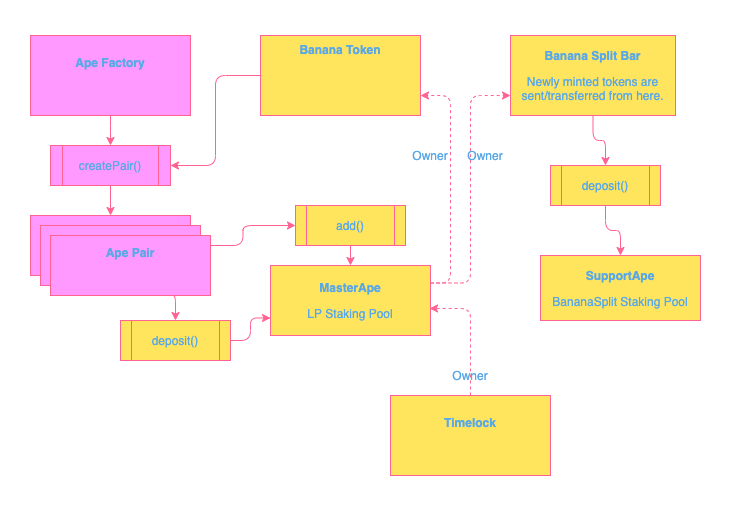

The diagram above was exported from draw.io. Its source (the exported page's mxGraphModel, read from the mxfile embedded in the PNG):
<mxGraphModel dx="758" dy="480" grid="1" gridSize="10" guides="1" tooltips="1" connect="1" arrows="1" fold="1" page="1" pageScale="1" pageWidth="850" pageHeight="1100" math="0" shadow="0">
  <root>
    <mxCell id="0" />
    <mxCell id="1" parent="0" />
    <mxCell id="SgknZZpQbTrP3HdyHtUt-12" style="edgeStyle=orthogonalEdgeStyle;curved=0;rounded=1;sketch=0;orthogonalLoop=1;jettySize=auto;html=1;exitX=0.5;exitY=1;exitDx=0;exitDy=0;entryX=0.5;entryY=0;entryDx=0;entryDy=0;strokeColor=#FF6392;fillColor=#FFE45E;fontColor=#5AA9E6;" edge="1" parent="1" source="SgknZZpQbTrP3HdyHtUt-10" target="SgknZZpQbTrP3HdyHtUt-6">
      <mxGeometry relative="1" as="geometry" />
    </mxCell>
    <mxCell id="SgknZZpQbTrP3HdyHtUt-10" value="createPair()" style="shape=process;whiteSpace=wrap;html=1;backgroundOutline=1;rounded=0;sketch=0;strokeColor=#FF6392;fontColor=#5AA9E6;fillColor=#FF99FF;" vertex="1" parent="1">
      <mxGeometry x="100" y="150" width="120" height="40" as="geometry" />
    </mxCell>
    <mxCell id="SgknZZpQbTrP3HdyHtUt-11" style="edgeStyle=orthogonalEdgeStyle;curved=0;rounded=1;sketch=0;orthogonalLoop=1;jettySize=auto;html=1;exitX=0;exitY=0.5;exitDx=0;exitDy=0;entryX=1;entryY=0.5;entryDx=0;entryDy=0;strokeColor=#FF6392;fillColor=#FFE45E;fontColor=#5AA9E6;" edge="1" parent="1" source="SgknZZpQbTrP3HdyHtUt-2" target="SgknZZpQbTrP3HdyHtUt-10">
      <mxGeometry relative="1" as="geometry" />
    </mxCell>
    <mxCell id="SgknZZpQbTrP3HdyHtUt-2" value="&lt;p&gt;&lt;b&gt;Banana Token&lt;/b&gt;&lt;/p&gt;&lt;p&gt;&lt;br&gt;&lt;/p&gt;&lt;p&gt;&lt;span style=&quot;color: rgba(0 , 0 , 0 , 0) ; font-family: monospace ; font-size: 0px&quot;&gt;%3CmxGraphModel%3E%3Croot%3E%3CmxCell%20id%3D%220%22%2F%3E%3CmxCell%20id%3D%221%22%20parent%3D%220%22%2F%3E%3CmxCell%20id%3D%222%22%20value%3D%22%26lt%3Bp%26gt%3BMasterChef%26lt%3B%2Fp%26gt%3B%22%20style%3D%22rounded%3D0%3BwhiteSpace%3Dwrap%3Bhtml%3D1%3BfillColor%3D%23FFE45E%3BstrokeColor%3D%23FF6392%3BfontColor%3D%235AA9E6%3Balign%3Dcenter%3B%22%20vertex%3D%221%22%20parent%3D%221%22%3E%3CmxGeometry%20x%3D%22260%22%20y%3D%2240%22%20width%3D%22180%22%20height%3D%2280%22%20as%3D%22geometry%22%2F%3E%3C%2FmxCell%3E%3C%2Froot%3E%3C%2FmxGraphModel%3E&lt;/span&gt;&lt;b&gt;&lt;br&gt;&lt;/b&gt;&lt;/p&gt;" style="rounded=0;whiteSpace=wrap;html=1;fillColor=#FFE45E;strokeColor=#FF6392;fontColor=#5AA9E6;align=center;" vertex="1" parent="1">
      <mxGeometry x="310" y="40" width="160" height="80" as="geometry" />
    </mxCell>
    <mxCell id="SgknZZpQbTrP3HdyHtUt-18" style="edgeStyle=orthogonalEdgeStyle;curved=0;rounded=1;sketch=0;orthogonalLoop=1;jettySize=auto;html=1;exitX=1;exitY=0.25;exitDx=0;exitDy=0;entryX=1;entryY=0.75;entryDx=0;entryDy=0;strokeColor=#FF6392;fillColor=#FFE45E;fontColor=#5AA9E6;dashed=1;" edge="1" parent="1" source="SgknZZpQbTrP3HdyHtUt-3" target="SgknZZpQbTrP3HdyHtUt-2">
      <mxGeometry relative="1" as="geometry" />
    </mxCell>
    <mxCell id="SgknZZpQbTrP3HdyHtUt-39" style="edgeStyle=orthogonalEdgeStyle;curved=0;rounded=1;sketch=0;orthogonalLoop=1;jettySize=auto;html=1;exitX=1;exitY=0.25;exitDx=0;exitDy=0;entryX=0;entryY=0.75;entryDx=0;entryDy=0;strokeColor=#FF6392;fillColor=#FFE45E;fontColor=#5AA9E6;dashed=1;" edge="1" parent="1" source="SgknZZpQbTrP3HdyHtUt-3" target="SgknZZpQbTrP3HdyHtUt-29">
      <mxGeometry relative="1" as="geometry" />
    </mxCell>
    <mxCell id="SgknZZpQbTrP3HdyHtUt-3" value="&lt;p&gt;&lt;b&gt;MasterApe&lt;/b&gt;&lt;/p&gt;&lt;p&gt;LP Staking Pool&lt;/p&gt;" style="rounded=0;whiteSpace=wrap;html=1;fillColor=#FFE45E;strokeColor=#FF6392;fontColor=#5AA9E6;align=center;" vertex="1" parent="1">
      <mxGeometry x="320" y="270" width="160" height="70" as="geometry" />
    </mxCell>
    <mxCell id="SgknZZpQbTrP3HdyHtUt-4" value="&lt;p&gt;&lt;b&gt;SupportApe&lt;/b&gt;&lt;/p&gt;&lt;p&gt;BananaSplit Staking Pool&lt;/p&gt;" style="rounded=0;whiteSpace=wrap;html=1;fillColor=#FFE45E;strokeColor=#FF6392;fontColor=#5AA9E6;align=center;" vertex="1" parent="1">
      <mxGeometry x="590" y="260" width="160" height="65" as="geometry" />
    </mxCell>
    <mxCell id="SgknZZpQbTrP3HdyHtUt-7" style="edgeStyle=orthogonalEdgeStyle;curved=0;rounded=1;sketch=0;orthogonalLoop=1;jettySize=auto;html=1;exitX=0.5;exitY=1;exitDx=0;exitDy=0;strokeColor=#FF6392;fillColor=#FFE45E;fontColor=#5AA9E6;" edge="1" parent="1" source="SgknZZpQbTrP3HdyHtUt-5" target="SgknZZpQbTrP3HdyHtUt-10">
      <mxGeometry relative="1" as="geometry" />
    </mxCell>
    <mxCell id="SgknZZpQbTrP3HdyHtUt-5" value="&lt;p&gt;&lt;span&gt;&lt;b&gt;Ape Factory&lt;/b&gt;&lt;/span&gt;&lt;br&gt;&lt;/p&gt;&lt;p&gt;&lt;span style=&quot;color: rgba(0 , 0 , 0 , 0) ; font-family: monospace ; font-size: 0px&quot;&gt;%3CmxGraphModel%3E%3Croot%3E%3CmxCell%20id%3D%220%22%2F%3E%3CmxCell%20id%3D%221%22%20parent%3D%220%22%2F%3E%3CmxCell%20id%3D%222%22%20value%3D%22%26lt%3Bp%26gt%3BMasterChef%26lt%3B%2Fp%26gt%3B%22%20style%3D%22rounded%3D0%3BwhiteSpace%3Dwrap%3Bhtml%3D1%3BfillColor%3D%23FFE45E%3BstrokeColor%3D%23FF6392%3BfontColor%3D%235AA9E6%3Balign%3Dcenter%3B%22%20vertex%3D%221%22%20parent%3D%221%22%3E%3CmxGeometry%20x%3D%22260%22%20y%3D%2240%22%20width%3D%22180%22%20height%3D%2280%22%20as%3D%22geometry%22%2F%3E%3C%2FmxCell%3E%3C%2Froot%3E%3C%2FmxGraphModel%3E&lt;/span&gt;&lt;b&gt;&lt;br&gt;&lt;/b&gt;&lt;/p&gt;" style="rounded=0;whiteSpace=wrap;html=1;strokeColor=#FF6392;fontColor=#5AA9E6;align=center;fillColor=#FF99FF;" vertex="1" parent="1">
      <mxGeometry x="80" y="40" width="160" height="80" as="geometry" />
    </mxCell>
    <mxCell id="SgknZZpQbTrP3HdyHtUt-15" style="edgeStyle=orthogonalEdgeStyle;curved=0;rounded=1;sketch=0;orthogonalLoop=1;jettySize=auto;html=1;exitX=1;exitY=0.5;exitDx=0;exitDy=0;entryX=0;entryY=0.5;entryDx=0;entryDy=0;strokeColor=#FF6392;fillColor=#FFE45E;fontColor=#5AA9E6;" edge="1" parent="1" source="SgknZZpQbTrP3HdyHtUt-6" target="SgknZZpQbTrP3HdyHtUt-14">
      <mxGeometry relative="1" as="geometry" />
    </mxCell>
    <mxCell id="SgknZZpQbTrP3HdyHtUt-6" value="&lt;p&gt;&lt;span&gt;&lt;b&gt;Pancake Pair&lt;/b&gt;&lt;/span&gt;&lt;br&gt;&lt;/p&gt;&lt;p&gt;&lt;span style=&quot;color: rgba(0 , 0 , 0 , 0) ; font-family: monospace ; font-size: 0px&quot;&gt;%3CmxGraphModel%3E%3Croot%3E%3CmxCell%20id%3D%220%22%2F%3E%3CmxCell%20id%3D%221%22%20parent%3D%220%22%2F%3E%3CmxCell%20id%3D%222%22%20value%3D%22%26lt%3Bp%26gt%3BMasterChef%26lt%3B%2Fp%26gt%3B%22%20style%3D%22rounded%3D0%3BwhiteSpace%3Dwrap%3Bhtml%3D1%3BfillColor%3D%23FFE45E%3BstrokeColor%3D%23FF6392%3BfontColor%3D%235AA9E6%3Balign%3Dcenter%3B%22%20vertex%3D%221%22%20parent%3D%221%22%3E%3CmxGeometry%20x%3D%22260%22%20y%3D%2240%22%20width%3D%22180%22%20height%3D%2280%22%20as%3D%22geometry%22%2F%3E%3C%2FmxCell%3E%3C%2Froot%3E%3C%2FmxGraphModel%3E&lt;/span&gt;&lt;b&gt;&lt;br&gt;&lt;/b&gt;&lt;/p&gt;" style="rounded=0;whiteSpace=wrap;html=1;strokeColor=#FF6392;fontColor=#5AA9E6;align=center;fillColor=#FF99FF;" vertex="1" parent="1">
      <mxGeometry x="80" y="220" width="160" height="60" as="geometry" />
    </mxCell>
    <mxCell id="SgknZZpQbTrP3HdyHtUt-13" style="edgeStyle=orthogonalEdgeStyle;curved=0;rounded=1;sketch=0;orthogonalLoop=1;jettySize=auto;html=1;exitX=0.5;exitY=1;exitDx=0;exitDy=0;strokeColor=#FF6392;fillColor=#FFE45E;fontColor=#5AA9E6;" edge="1" parent="1" source="SgknZZpQbTrP3HdyHtUt-6" target="SgknZZpQbTrP3HdyHtUt-6">
      <mxGeometry relative="1" as="geometry" />
    </mxCell>
    <mxCell id="SgknZZpQbTrP3HdyHtUt-16" style="edgeStyle=orthogonalEdgeStyle;curved=0;rounded=1;sketch=0;orthogonalLoop=1;jettySize=auto;html=1;exitX=0.5;exitY=1;exitDx=0;exitDy=0;entryX=0.5;entryY=0;entryDx=0;entryDy=0;strokeColor=#FF6392;fillColor=#FFE45E;fontColor=#5AA9E6;" edge="1" parent="1" source="SgknZZpQbTrP3HdyHtUt-14" target="SgknZZpQbTrP3HdyHtUt-3">
      <mxGeometry relative="1" as="geometry" />
    </mxCell>
    <mxCell id="SgknZZpQbTrP3HdyHtUt-14" value="add()" style="shape=process;whiteSpace=wrap;html=1;backgroundOutline=1;rounded=0;sketch=0;strokeColor=#FF6392;fillColor=#FFE45E;fontColor=#5AA9E6;" vertex="1" parent="1">
      <mxGeometry x="345" y="210" width="110" height="40" as="geometry" />
    </mxCell>
    <mxCell id="SgknZZpQbTrP3HdyHtUt-21" value="Owner" style="text;html=1;strokeColor=none;fillColor=none;align=center;verticalAlign=middle;whiteSpace=wrap;rounded=0;sketch=0;fontColor=#5AA9E6;" vertex="1" parent="1">
      <mxGeometry x="460" y="150" width="40" height="20" as="geometry" />
    </mxCell>
    <mxCell id="SgknZZpQbTrP3HdyHtUt-25" value="Owner" style="text;html=1;strokeColor=none;fillColor=none;align=center;verticalAlign=middle;whiteSpace=wrap;rounded=0;sketch=0;fontColor=#5AA9E6;" vertex="1" parent="1">
      <mxGeometry x="515" y="150" width="40" height="20" as="geometry" />
    </mxCell>
    <mxCell id="SgknZZpQbTrP3HdyHtUt-26" value="&lt;p&gt;&lt;span&gt;&lt;b&gt;Pancake Pair&lt;/b&gt;&lt;/span&gt;&lt;br&gt;&lt;/p&gt;&lt;p&gt;&lt;span style=&quot;color: rgba(0 , 0 , 0 , 0) ; font-family: monospace ; font-size: 0px&quot;&gt;%3CmxGraphModel%3E%3Croot%3E%3CmxCell%20id%3D%220%22%2F%3E%3CmxCell%20id%3D%221%22%20parent%3D%220%22%2F%3E%3CmxCell%20id%3D%222%22%20value%3D%22%26lt%3Bp%26gt%3BMasterChef%26lt%3B%2Fp%26gt%3B%22%20style%3D%22rounded%3D0%3BwhiteSpace%3Dwrap%3Bhtml%3D1%3BfillColor%3D%23FFE45E%3BstrokeColor%3D%23FF6392%3BfontColor%3D%235AA9E6%3Balign%3Dcenter%3B%22%20vertex%3D%221%22%20parent%3D%221%22%3E%3CmxGeometry%20x%3D%22260%22%20y%3D%2240%22%20width%3D%22180%22%20height%3D%2280%22%20as%3D%22geometry%22%2F%3E%3C%2FmxCell%3E%3C%2Froot%3E%3C%2FmxGraphModel%3E&lt;/span&gt;&lt;b&gt;&lt;br&gt;&lt;/b&gt;&lt;/p&gt;" style="rounded=0;whiteSpace=wrap;html=1;strokeColor=#FF6392;fontColor=#5AA9E6;align=center;fillColor=#FF99FF;" vertex="1" parent="1">
      <mxGeometry x="90" y="230" width="160" height="60" as="geometry" />
    </mxCell>
    <mxCell id="SgknZZpQbTrP3HdyHtUt-49" style="edgeStyle=orthogonalEdgeStyle;curved=0;rounded=1;sketch=0;orthogonalLoop=1;jettySize=auto;html=1;exitX=0.75;exitY=1;exitDx=0;exitDy=0;entryX=0.5;entryY=0;entryDx=0;entryDy=0;strokeColor=#FF6392;fillColor=#FFE45E;fontColor=#5AA9E6;" edge="1" parent="1" source="SgknZZpQbTrP3HdyHtUt-27" target="SgknZZpQbTrP3HdyHtUt-48">
      <mxGeometry relative="1" as="geometry" />
    </mxCell>
    <mxCell id="SgknZZpQbTrP3HdyHtUt-27" value="&lt;p&gt;&lt;span&gt;&lt;b&gt;Ape Pair&lt;/b&gt;&lt;/span&gt;&lt;br&gt;&lt;/p&gt;&lt;p&gt;&lt;span style=&quot;color: rgba(0 , 0 , 0 , 0) ; font-family: monospace ; font-size: 0px&quot;&gt;%3CmxGraphModel%3E%3Croot%3E%3CmxCell%20id%3D%220%22%2F%3E%3CmxCell%20id%3D%221%22%20parent%3D%220%22%2F%3E%3CmxCell%20id%3D%222%22%20value%3D%22%26lt%3Bp%26gt%3BMasterChef%26lt%3B%2Fp%26gt%3B%22%20style%3D%22rounded%3D0%3BwhiteSpace%3Dwrap%3Bhtml%3D1%3BfillColor%3D%23FFE45E%3BstrokeColor%3D%23FF6392%3BfontColor%3D%235AA9E6%3Balign%3Dcenter%3B%22%20vertex%3D%221%22%20parent%3D%221%22%3E%3CmxGeometry%20x%3D%22260%22%20y%3D%2240%22%20width%3D%22180%22%20height%3D%2280%22%20as%3D%22geometry%22%2F%3E%3C%2FmxCell%3E%3C%2Froot%3E%3C%2FmxGraphModel%3E&lt;/span&gt;&lt;b&gt;&lt;br&gt;&lt;/b&gt;&lt;/p&gt;" style="rounded=0;whiteSpace=wrap;html=1;strokeColor=#FF6392;fontColor=#5AA9E6;align=center;fillColor=#FF99FF;" vertex="1" parent="1">
      <mxGeometry x="100" y="240" width="160" height="60" as="geometry" />
    </mxCell>
    <mxCell id="SgknZZpQbTrP3HdyHtUt-32" style="edgeStyle=orthogonalEdgeStyle;curved=0;rounded=1;sketch=0;orthogonalLoop=1;jettySize=auto;html=1;entryX=0.994;entryY=0.614;entryDx=0;entryDy=0;dashed=1;strokeColor=#FF6392;fillColor=#FFE45E;fontColor=#5AA9E6;entryPerimeter=0;" edge="1" parent="1" source="SgknZZpQbTrP3HdyHtUt-28" target="SgknZZpQbTrP3HdyHtUt-3">
      <mxGeometry relative="1" as="geometry" />
    </mxCell>
    <mxCell id="SgknZZpQbTrP3HdyHtUt-28" value="&lt;p&gt;&lt;b&gt;Timelock&lt;/b&gt;&lt;/p&gt;&lt;p&gt;&lt;b&gt;&lt;br&gt;&lt;/b&gt;&lt;/p&gt;" style="rounded=0;whiteSpace=wrap;html=1;fillColor=#FFE45E;strokeColor=#FF6392;fontColor=#5AA9E6;align=center;" vertex="1" parent="1">
      <mxGeometry x="440" y="400" width="160" height="80" as="geometry" />
    </mxCell>
    <mxCell id="SgknZZpQbTrP3HdyHtUt-43" style="edgeStyle=orthogonalEdgeStyle;curved=0;rounded=1;sketch=0;orthogonalLoop=1;jettySize=auto;html=1;exitX=0.5;exitY=1;exitDx=0;exitDy=0;entryX=0.5;entryY=0;entryDx=0;entryDy=0;strokeColor=#FF6392;fillColor=#FFE45E;fontColor=#5AA9E6;" edge="1" parent="1" source="SgknZZpQbTrP3HdyHtUt-29" target="SgknZZpQbTrP3HdyHtUt-40">
      <mxGeometry relative="1" as="geometry" />
    </mxCell>
    <mxCell id="SgknZZpQbTrP3HdyHtUt-29" value="&lt;p&gt;&lt;b&gt;Banana Split Bar&lt;/b&gt;&lt;/p&gt;&lt;p&gt;Newly minted tokens are sent/transferred from here.&lt;/p&gt;" style="rounded=0;whiteSpace=wrap;html=1;fillColor=#FFE45E;strokeColor=#FF6392;fontColor=#5AA9E6;align=center;" vertex="1" parent="1">
      <mxGeometry x="560" y="40" width="165" height="80" as="geometry" />
    </mxCell>
    <mxCell id="SgknZZpQbTrP3HdyHtUt-42" style="edgeStyle=orthogonalEdgeStyle;curved=0;rounded=1;sketch=0;orthogonalLoop=1;jettySize=auto;html=1;exitX=0.5;exitY=1;exitDx=0;exitDy=0;entryX=0.5;entryY=0;entryDx=0;entryDy=0;strokeColor=#FF6392;fillColor=#FFE45E;fontColor=#5AA9E6;" edge="1" parent="1" source="SgknZZpQbTrP3HdyHtUt-40" target="SgknZZpQbTrP3HdyHtUt-4">
      <mxGeometry relative="1" as="geometry" />
    </mxCell>
    <mxCell id="SgknZZpQbTrP3HdyHtUt-40" value="deposit()" style="shape=process;whiteSpace=wrap;html=1;backgroundOutline=1;rounded=0;sketch=0;strokeColor=#FF6392;fillColor=#FFE45E;fontColor=#5AA9E6;" vertex="1" parent="1">
      <mxGeometry x="600" y="170" width="110" height="40" as="geometry" />
    </mxCell>
    <mxCell id="SgknZZpQbTrP3HdyHtUt-44" value="Owner" style="text;html=1;strokeColor=none;fillColor=none;align=center;verticalAlign=middle;whiteSpace=wrap;rounded=0;sketch=0;fontColor=#5AA9E6;" vertex="1" parent="1">
      <mxGeometry x="500" y="370" width="40" height="20" as="geometry" />
    </mxCell>
    <mxCell id="SgknZZpQbTrP3HdyHtUt-50" style="edgeStyle=orthogonalEdgeStyle;curved=0;rounded=1;sketch=0;orthogonalLoop=1;jettySize=auto;html=1;exitX=1;exitY=0.5;exitDx=0;exitDy=0;entryX=0;entryY=0.75;entryDx=0;entryDy=0;strokeColor=#FF6392;fillColor=#FFE45E;fontColor=#5AA9E6;" edge="1" parent="1" source="SgknZZpQbTrP3HdyHtUt-48" target="SgknZZpQbTrP3HdyHtUt-3">
      <mxGeometry relative="1" as="geometry" />
    </mxCell>
    <mxCell id="SgknZZpQbTrP3HdyHtUt-48" value="deposit()" style="shape=process;whiteSpace=wrap;html=1;backgroundOutline=1;rounded=0;sketch=0;strokeColor=#FF6392;fillColor=#FFE45E;fontColor=#5AA9E6;" vertex="1" parent="1">
      <mxGeometry x="170" y="325" width="110" height="40" as="geometry" />
    </mxCell>
  </root>
</mxGraphModel>